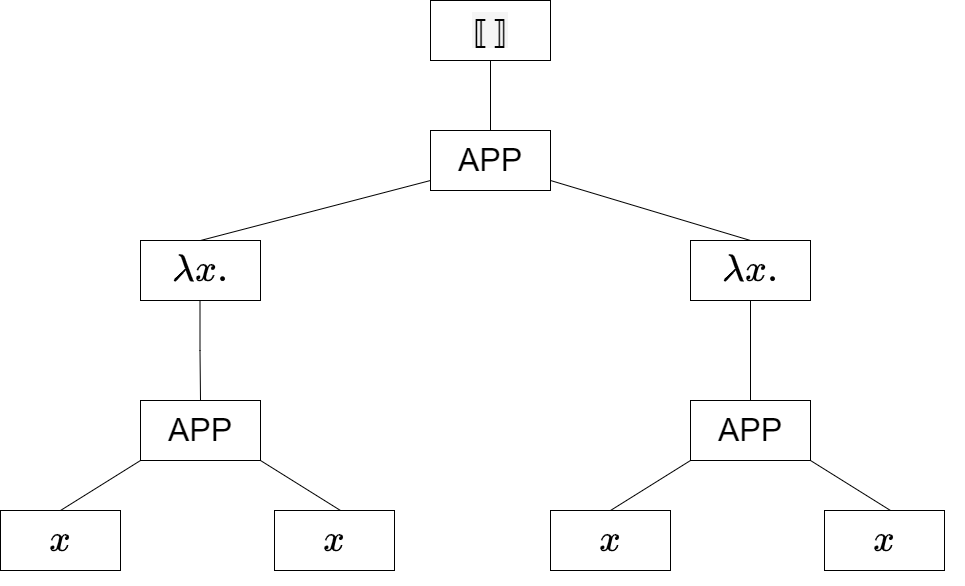

The diagram above was exported from draw.io. Its source (the exported page's mxGraphModel, read from the mxfile embedded in the PNG):
<mxGraphModel dx="1865" dy="547" grid="1" gridSize="10" guides="1" tooltips="1" connect="1" arrows="1" fold="1" page="1" pageScale="1" pageWidth="827" pageHeight="1169" math="1" shadow="0">
  <root>
    <mxCell id="0" />
    <mxCell id="1" parent="0" />
    <mxCell id="Zizz8RlScAH51eq7jS8o-5" value="" style="group" parent="1" vertex="1" connectable="0">
      <mxGeometry x="340" y="40" width="120" height="60" as="geometry" />
    </mxCell>
    <mxCell id="Zizz8RlScAH51eq7jS8o-2" value="" style="rounded=0;whiteSpace=wrap;html=1;" parent="Zizz8RlScAH51eq7jS8o-5" vertex="1">
      <mxGeometry width="120" height="60" as="geometry" />
    </mxCell>
    <mxCell id="Zizz8RlScAH51eq7jS8o-1" value="&lt;span style=&quot;font-family: &amp;#34;times new roman&amp;#34; ; font-size: 32px ; background-color: rgb(245 , 245 , 245)&quot;&gt;⟦&amp;nbsp;&lt;/span&gt;&lt;span style=&quot;font-family: &amp;#34;times new roman&amp;#34; ; font-size: 32px ; background-color: rgb(245 , 245 , 245)&quot;&gt;⟧&lt;/span&gt;" style="text;html=1;strokeColor=none;fillColor=none;align=center;verticalAlign=middle;whiteSpace=wrap;rounded=0;" parent="Zizz8RlScAH51eq7jS8o-5" vertex="1">
      <mxGeometry x="30" y="15" width="60" height="30" as="geometry" />
    </mxCell>
    <mxCell id="Zizz8RlScAH51eq7jS8o-8" style="edgeStyle=orthogonalEdgeStyle;rounded=0;orthogonalLoop=1;jettySize=auto;html=1;endArrow=none;endFill=0;entryX=0.5;entryY=0;entryDx=0;entryDy=0;" parent="1" source="Zizz8RlScAH51eq7jS8o-2" target="Zizz8RlScAH51eq7jS8o-10" edge="1">
      <mxGeometry relative="1" as="geometry">
        <mxPoint x="400" y="160" as="targetPoint" />
      </mxGeometry>
    </mxCell>
    <mxCell id="Zizz8RlScAH51eq7jS8o-9" value="" style="group" parent="1" vertex="1" connectable="0">
      <mxGeometry x="340" y="170" width="120" height="60" as="geometry" />
    </mxCell>
    <mxCell id="Zizz8RlScAH51eq7jS8o-10" value="&lt;font style=&quot;font-size: 32px&quot;&gt;APP&lt;/font&gt;" style="rounded=0;whiteSpace=wrap;html=1;" parent="Zizz8RlScAH51eq7jS8o-9" vertex="1">
      <mxGeometry width="120" height="60" as="geometry" />
    </mxCell>
    <mxCell id="Zizz8RlScAH51eq7jS8o-12" value="" style="group" parent="1" vertex="1" connectable="0">
      <mxGeometry x="50" y="280" width="120" height="60" as="geometry" />
    </mxCell>
    <mxCell id="Zizz8RlScAH51eq7jS8o-13" value="&lt;font style=&quot;font-size: 32px&quot;&gt;$$\lambda x.$$&lt;/font&gt;" style="rounded=0;whiteSpace=wrap;html=1;" parent="Zizz8RlScAH51eq7jS8o-12" vertex="1">
      <mxGeometry width="120" height="60" as="geometry" />
    </mxCell>
    <mxCell id="Zizz8RlScAH51eq7jS8o-15" value="" style="endArrow=none;html=1;rounded=0;exitX=0.5;exitY=0;exitDx=0;exitDy=0;" parent="1" source="Zizz8RlScAH51eq7jS8o-13" edge="1">
      <mxGeometry width="50" height="50" relative="1" as="geometry">
        <mxPoint x="290" y="270" as="sourcePoint" />
        <mxPoint x="340" y="220" as="targetPoint" />
      </mxGeometry>
    </mxCell>
    <mxCell id="Zizz8RlScAH51eq7jS8o-16" value="" style="group" parent="1" vertex="1" connectable="0">
      <mxGeometry x="600" y="280" width="120" height="60" as="geometry" />
    </mxCell>
    <mxCell id="Zizz8RlScAH51eq7jS8o-17" value="&lt;font style=&quot;font-size: 32px&quot;&gt;$$\lambda x.$$&lt;/font&gt;" style="rounded=0;whiteSpace=wrap;html=1;" parent="Zizz8RlScAH51eq7jS8o-16" vertex="1">
      <mxGeometry width="120" height="60" as="geometry" />
    </mxCell>
    <mxCell id="Zizz8RlScAH51eq7jS8o-18" value="" style="endArrow=none;html=1;rounded=0;exitX=0.5;exitY=0;exitDx=0;exitDy=0;" parent="1" source="Zizz8RlScAH51eq7jS8o-17" edge="1">
      <mxGeometry width="50" height="50" relative="1" as="geometry">
        <mxPoint x="516" y="270" as="sourcePoint" />
        <mxPoint x="460" y="220" as="targetPoint" />
      </mxGeometry>
    </mxCell>
    <mxCell id="Zizz8RlScAH51eq7jS8o-19" value="" style="group;rotation=90;" parent="1" vertex="1" connectable="0">
      <mxGeometry x="50" y="440" width="120" height="60" as="geometry" />
    </mxCell>
    <mxCell id="Zizz8RlScAH51eq7jS8o-20" value="&lt;font style=&quot;font-size: 32px&quot;&gt;APP&lt;/font&gt;" style="rounded=0;whiteSpace=wrap;html=1;" parent="Zizz8RlScAH51eq7jS8o-19" vertex="1">
      <mxGeometry width="120" height="60" as="geometry" />
    </mxCell>
    <mxCell id="Zizz8RlScAH51eq7jS8o-21" style="edgeStyle=orthogonalEdgeStyle;rounded=0;orthogonalLoop=1;jettySize=auto;html=1;endArrow=none;endFill=0;entryX=0.5;entryY=0;entryDx=0;entryDy=0;" parent="1" target="Zizz8RlScAH51eq7jS8o-20" edge="1">
      <mxGeometry relative="1" as="geometry">
        <mxPoint x="109.5" y="400" as="targetPoint" />
        <mxPoint x="109.5" y="340" as="sourcePoint" />
      </mxGeometry>
    </mxCell>
    <mxCell id="Zizz8RlScAH51eq7jS8o-23" value="" style="group" parent="1" vertex="1" connectable="0">
      <mxGeometry x="480" y="400" width="274" height="215" as="geometry" />
    </mxCell>
    <mxCell id="Zizz8RlScAH51eq7jS8o-38" value="&lt;font style=&quot;font-size: 32px&quot;&gt;APP&lt;/font&gt;" style="rounded=0;whiteSpace=wrap;html=1;" parent="Zizz8RlScAH51eq7jS8o-23" vertex="1">
      <mxGeometry x="120" y="40" width="120" height="60" as="geometry" />
    </mxCell>
    <mxCell id="Zizz8RlScAH51eq7jS8o-39" value="" style="group" parent="Zizz8RlScAH51eq7jS8o-23" vertex="1" connectable="0">
      <mxGeometry y="165" width="120" height="60" as="geometry" />
    </mxCell>
    <mxCell id="Zizz8RlScAH51eq7jS8o-40" value="&lt;font style=&quot;font-size: 32px&quot;&gt;$$x$$&lt;/font&gt;" style="rounded=0;whiteSpace=wrap;html=1;" parent="Zizz8RlScAH51eq7jS8o-39" vertex="1">
      <mxGeometry x="-20" y="-15" width="120" height="60" as="geometry" />
    </mxCell>
    <mxCell id="Zizz8RlScAH51eq7jS8o-41" value="" style="endArrow=none;html=1;rounded=0;" parent="Zizz8RlScAH51eq7jS8o-23" edge="1">
      <mxGeometry width="50" height="50" relative="1" as="geometry">
        <mxPoint x="40" y="150" as="sourcePoint" />
        <mxPoint x="120" y="100" as="targetPoint" />
      </mxGeometry>
    </mxCell>
    <mxCell id="Zizz8RlScAH51eq7jS8o-42" value="" style="endArrow=none;html=1;rounded=0;exitX=0.5;exitY=0;exitDx=0;exitDy=0;" parent="Zizz8RlScAH51eq7jS8o-23" edge="1">
      <mxGeometry width="50" height="50" relative="1" as="geometry">
        <mxPoint x="320" y="150" as="sourcePoint" />
        <mxPoint x="240" y="100" as="targetPoint" />
      </mxGeometry>
    </mxCell>
    <mxCell id="Zizz8RlScAH51eq7jS8o-43" value="" style="group" parent="Zizz8RlScAH51eq7jS8o-23" vertex="1" connectable="0">
      <mxGeometry x="274" y="165" width="120" height="60" as="geometry" />
    </mxCell>
    <mxCell id="Zizz8RlScAH51eq7jS8o-44" value="&lt;font style=&quot;font-size: 32px&quot;&gt;$$x$$&lt;/font&gt;" style="rounded=0;whiteSpace=wrap;html=1;" parent="Zizz8RlScAH51eq7jS8o-43" vertex="1">
      <mxGeometry x="-20" y="-15" width="120" height="60" as="geometry" />
    </mxCell>
    <mxCell id="Zizz8RlScAH51eq7jS8o-25" style="edgeStyle=orthogonalEdgeStyle;rounded=0;orthogonalLoop=1;jettySize=auto;html=1;fontSize=32;endArrow=none;endFill=0;entryX=0.5;entryY=0;entryDx=0;entryDy=0;" parent="1" source="Zizz8RlScAH51eq7jS8o-17" target="Zizz8RlScAH51eq7jS8o-38" edge="1">
      <mxGeometry relative="1" as="geometry">
        <mxPoint x="660" y="430" as="targetPoint" />
      </mxGeometry>
    </mxCell>
    <mxCell id="Zizz8RlScAH51eq7jS8o-26" value="" style="group" parent="1" vertex="1" connectable="0">
      <mxGeometry x="-70" y="565" width="120" height="60" as="geometry" />
    </mxCell>
    <mxCell id="Zizz8RlScAH51eq7jS8o-27" value="&lt;font style=&quot;font-size: 32px&quot;&gt;$$x$$&lt;/font&gt;" style="rounded=0;whiteSpace=wrap;html=1;" parent="Zizz8RlScAH51eq7jS8o-26" vertex="1">
      <mxGeometry x="-20" y="-15" width="120" height="60" as="geometry" />
    </mxCell>
    <mxCell id="Zizz8RlScAH51eq7jS8o-29" value="" style="endArrow=none;html=1;rounded=0;exitX=0.5;exitY=0;exitDx=0;exitDy=0;" parent="1" edge="1">
      <mxGeometry width="50" height="50" relative="1" as="geometry">
        <mxPoint x="-30" y="550" as="sourcePoint" />
        <mxPoint x="50" y="500" as="targetPoint" />
      </mxGeometry>
    </mxCell>
    <mxCell id="Zizz8RlScAH51eq7jS8o-30" value="" style="endArrow=none;html=1;rounded=0;exitX=0.5;exitY=0;exitDx=0;exitDy=0;" parent="1" edge="1">
      <mxGeometry width="50" height="50" relative="1" as="geometry">
        <mxPoint x="250" y="550" as="sourcePoint" />
        <mxPoint x="170" y="500" as="targetPoint" />
      </mxGeometry>
    </mxCell>
    <mxCell id="Zizz8RlScAH51eq7jS8o-32" value="" style="group" parent="1" vertex="1" connectable="0">
      <mxGeometry x="184" y="565" width="120" height="60" as="geometry" />
    </mxCell>
    <mxCell id="Zizz8RlScAH51eq7jS8o-33" value="&lt;font style=&quot;font-size: 32px&quot;&gt;$$x$$&lt;/font&gt;" style="rounded=0;whiteSpace=wrap;html=1;" parent="Zizz8RlScAH51eq7jS8o-32" vertex="1">
      <mxGeometry y="-15" width="120" height="60" as="geometry" />
    </mxCell>
  </root>
</mxGraphModel>